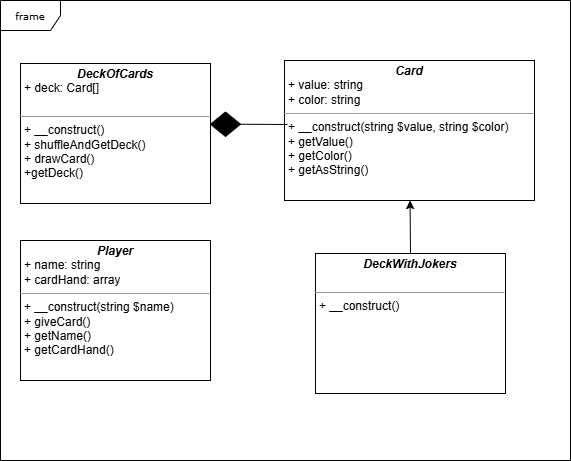

The diagram above was exported from draw.io. Its source (the exported page's mxGraphModel, read from the mxfile embedded in the PNG):
<mxGraphModel dx="1667" dy="743" grid="1" gridSize="10" guides="1" tooltips="1" connect="1" arrows="1" fold="1" page="1" pageScale="1" pageWidth="850" pageHeight="1100" background="none" math="0" shadow="0">
  <root>
    <mxCell id="0" />
    <mxCell id="1" parent="0" />
    <mxCell id="17acba5748e5396b-1" value="frame" style="shape=umlFrame;whiteSpace=wrap;html=1;rounded=0;shadow=0;comic=0;labelBackgroundColor=none;strokeWidth=1;fontFamily=Verdana;fontSize=10;align=center;" parent="1" vertex="1">
      <mxGeometry x="20" y="20" width="570" height="460" as="geometry" />
    </mxCell>
    <mxCell id="5d2195bd80daf111-18" value="&lt;p style=&quot;margin:0px;margin-top:4px;text-align:center;&quot;&gt;&lt;i&gt;&lt;b&gt;Card&lt;/b&gt;&lt;/i&gt;&lt;br&gt;&lt;/p&gt;&lt;p style=&quot;margin:0px;margin-left:4px;&quot;&gt;+ value: string&lt;br&gt;+ color: string&lt;/p&gt;&lt;hr size=&quot;1&quot;&gt;&lt;p style=&quot;margin:0px;margin-left:4px;&quot;&gt;+&amp;nbsp;__construct(string $value, string $color)&lt;/p&gt;&lt;p style=&quot;margin:0px;margin-left:4px;&quot;&gt;+ getValue()&lt;br&gt;+ getColor()&lt;/p&gt;&lt;p style=&quot;margin:0px;margin-left:4px;&quot;&gt;+ getAsString()&lt;/p&gt;&lt;p style=&quot;margin:0px;margin-left:4px;&quot;&gt;&lt;br&gt;&lt;/p&gt;" style="verticalAlign=top;align=left;overflow=fill;fontSize=12;fontFamily=Helvetica;html=1;rounded=0;shadow=0;comic=0;labelBackgroundColor=none;strokeWidth=1" parent="1" vertex="1">
      <mxGeometry x="304" y="80" width="250" height="140" as="geometry" />
    </mxCell>
    <mxCell id="5d2195bd80daf111-27" style="edgeStyle=orthogonalEdgeStyle;rounded=0;html=1;exitX=1;exitY=0.75;dashed=1;labelBackgroundColor=none;startFill=0;endArrow=open;endFill=0;endSize=10;fontFamily=Verdana;fontSize=10;" parent="1" edge="1">
      <mxGeometry relative="1" as="geometry">
        <Array as="points">
          <mxPoint x="320" y="375" />
          <mxPoint x="320" y="440" />
        </Array>
        <mxPoint x="380" y="440" as="targetPoint" />
      </mxGeometry>
    </mxCell>
    <mxCell id="5d2195bd80daf111-28" style="edgeStyle=orthogonalEdgeStyle;rounded=0;html=1;dashed=1;labelBackgroundColor=none;startFill=0;endArrow=open;endFill=0;endSize=10;fontFamily=Verdana;fontSize=10;" parent="1" edge="1">
      <mxGeometry relative="1" as="geometry">
        <Array as="points">
          <mxPoint x="320" y="490" />
          <mxPoint x="320" y="460" />
        </Array>
        <mxPoint x="380" y="460" as="targetPoint" />
      </mxGeometry>
    </mxCell>
    <mxCell id="c8WTci6vZ5NjCWqKwqmK-1" value="&lt;p style=&quot;margin: 4px 0px 0px; text-align: center;&quot;&gt;&lt;i&gt;&lt;b&gt;DeckOfCards&lt;/b&gt;&lt;/i&gt;&lt;br&gt;&lt;/p&gt;&lt;p style=&quot;margin:0px;margin-left:4px;&quot;&gt;+ deck: Card[]&lt;br&gt;&lt;br&gt;&lt;/p&gt;&lt;hr size=&quot;1&quot;&gt;&lt;p style=&quot;margin:0px;margin-left:4px;&quot;&gt;+&amp;nbsp;__construct()&lt;br&gt;+&amp;nbsp;shuffleAndGetDeck()&lt;/p&gt;&lt;p style=&quot;margin:0px;margin-left:4px;&quot;&gt;+&amp;nbsp;drawCard()&lt;/p&gt;&lt;p style=&quot;margin:0px;margin-left:4px;&quot;&gt;+&lt;span style=&quot;background-color: transparent;&quot;&gt;getDeck()&lt;/span&gt;&lt;/p&gt;" style="verticalAlign=top;align=left;overflow=fill;fontSize=12;fontFamily=Helvetica;html=1;rounded=0;shadow=0;comic=0;labelBackgroundColor=none;strokeWidth=1" parent="1" vertex="1">
      <mxGeometry x="40" y="83" width="190" height="140" as="geometry" />
    </mxCell>
    <mxCell id="c8WTci6vZ5NjCWqKwqmK-2" value="&lt;p style=&quot;margin: 4px 0px 0px; text-align: center;&quot;&gt;&lt;span style=&quot;background-color: transparent; text-align: left;&quot;&gt;&lt;b&gt;&lt;i&gt;DeckWithJokers&lt;/i&gt;&lt;/b&gt;&lt;/span&gt;&lt;br&gt;&lt;/p&gt;&lt;p style=&quot;margin:0px;margin-left:4px;&quot;&gt;&lt;br&gt;&lt;/p&gt;&lt;hr size=&quot;1&quot;&gt;&lt;p style=&quot;margin:0px;margin-left:4px;&quot;&gt;+&amp;nbsp;__construct()&lt;br&gt;&lt;br&gt;&lt;/p&gt;" style="verticalAlign=top;align=left;overflow=fill;fontSize=12;fontFamily=Helvetica;html=1;rounded=0;shadow=0;comic=0;labelBackgroundColor=none;strokeWidth=1" parent="1" vertex="1">
      <mxGeometry x="335" y="273" width="190" height="140" as="geometry" />
    </mxCell>
    <mxCell id="c8WTci6vZ5NjCWqKwqmK-3" value="" style="rhombus;whiteSpace=wrap;html=1;fillColor=#000000;" parent="1" vertex="1">
      <mxGeometry x="230" y="131.5" width="30" height="24.5" as="geometry" />
    </mxCell>
    <mxCell id="c8WTci6vZ5NjCWqKwqmK-7" value="" style="endArrow=none;html=1;rounded=0;exitX=0.012;exitY=0.457;exitDx=0;exitDy=0;entryX=1;entryY=0.5;entryDx=0;entryDy=0;exitPerimeter=0;" parent="1" source="5d2195bd80daf111-18" target="c8WTci6vZ5NjCWqKwqmK-3" edge="1">
      <mxGeometry width="50" height="50" relative="1" as="geometry">
        <mxPoint x="323.4" y="210" as="sourcePoint" />
        <mxPoint x="299.9999999999999" y="80" as="targetPoint" />
      </mxGeometry>
    </mxCell>
    <mxCell id="c8WTci6vZ5NjCWqKwqmK-8" value="" style="endArrow=classic;html=1;rounded=0;exitX=0.5;exitY=0;exitDx=0;exitDy=0;" parent="1" source="c8WTci6vZ5NjCWqKwqmK-2" target="5d2195bd80daf111-18" edge="1">
      <mxGeometry width="50" height="50" relative="1" as="geometry">
        <mxPoint x="400" y="270" as="sourcePoint" />
        <mxPoint x="450" y="220" as="targetPoint" />
      </mxGeometry>
    </mxCell>
    <mxCell id="yWmnEjn2zAyncylAUHDI-1" value="&lt;p style=&quot;margin:0px;margin-top:4px;text-align:center;&quot;&gt;&lt;i&gt;&lt;b&gt;Player&lt;/b&gt;&lt;/i&gt;&lt;br&gt;&lt;/p&gt;&lt;p style=&quot;margin:0px;margin-left:4px;&quot;&gt;+ name: string&lt;br&gt;+ cardHand: array&lt;/p&gt;&lt;hr size=&quot;1&quot;&gt;&lt;p style=&quot;margin:0px;margin-left:4px;&quot;&gt;+&amp;nbsp;__construct(string $name)&lt;/p&gt;&lt;p style=&quot;margin:0px;margin-left:4px;&quot;&gt;+ giveCard()&lt;br&gt;+ getName()&lt;/p&gt;&lt;p style=&quot;margin:0px;margin-left:4px;&quot;&gt;+ getCardHand()&lt;/p&gt;&lt;p style=&quot;margin:0px;margin-left:4px;&quot;&gt;&lt;br&gt;&lt;/p&gt;" style="verticalAlign=top;align=left;overflow=fill;fontSize=12;fontFamily=Helvetica;html=1;rounded=0;shadow=0;comic=0;labelBackgroundColor=none;strokeWidth=1" vertex="1" parent="1">
      <mxGeometry x="40" y="260" width="190" height="140" as="geometry" />
    </mxCell>
  </root>
</mxGraphModel>